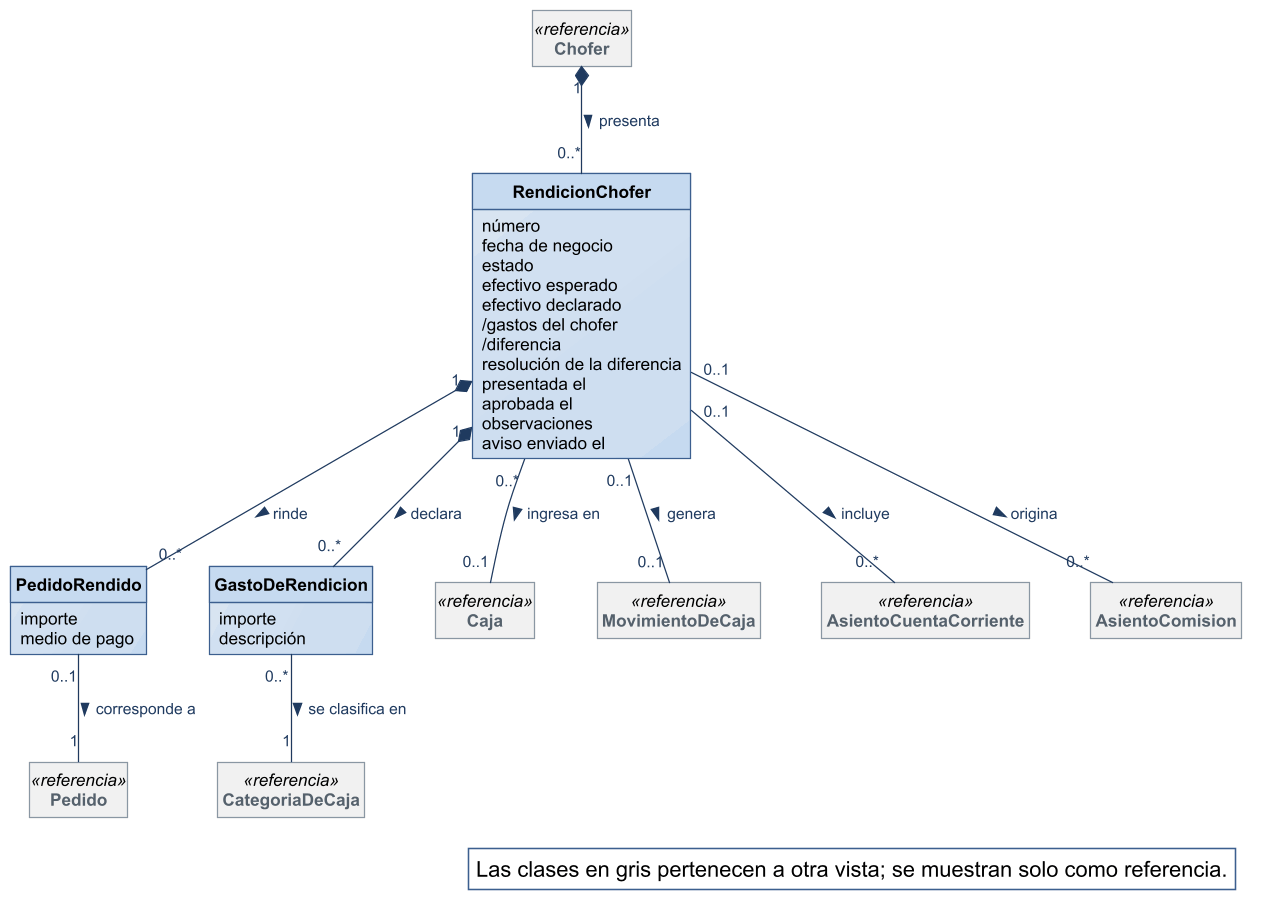

The diagram above was rendered by PlantUML. Its source (embedded in the PNG):
@startuml
!include ../estilo-vp.iuml
skinparam nodesep 40
skinparam ranksep 55
skinparam class<<referencia>> {
  BackgroundColor #F1F1F1
  BorderColor #8A97A3
  FontColor #55616C
}
skinparam packageStyle rectangle
hide circle
hide methods
hide empty members

class RendicionChofer {
  número
  fecha de negocio
  estado
  efectivo esperado
  efectivo declarado
  /gastos del chofer
  /diferencia
  resolución de la diferencia
  presentada el
  aprobada el
  observaciones
  aviso enviado el
}
class PedidoRendido {
  importe
  medio de pago
}
class GastoDeRendicion {
  importe
  descripción
}
class Chofer <<referencia>>
class Pedido <<referencia>>
class Caja <<referencia>>
class MovimientoDeCaja <<referencia>>
class CategoriaDeCaja <<referencia>>
class AsientoCuentaCorriente <<referencia>>
class AsientoComision <<referencia>>


Chofer "1" *-- "0..*" RendicionChofer : presenta >
RendicionChofer "0..*" -- "0..1" Caja : ingresa en >
RendicionChofer "0..1" -- "0..1" MovimientoDeCaja : genera >
RendicionChofer "1" *-- "0..*" PedidoRendido : rinde >
PedidoRendido "0..1" -- "1" Pedido : corresponde a >
RendicionChofer "1" *-- "0..*" GastoDeRendicion : declara >
GastoDeRendicion "0..*" -- "1" CategoriaDeCaja : se clasifica en >
RendicionChofer "0..1" -- "0..*" AsientoCuentaCorriente : incluye >
RendicionChofer "0..1" -- "0..*" AsientoComision : origina >

legend bottom right
  Las clases en gris pertenecen a otra vista; se muestran solo como referencia.
endlegend
@enduml